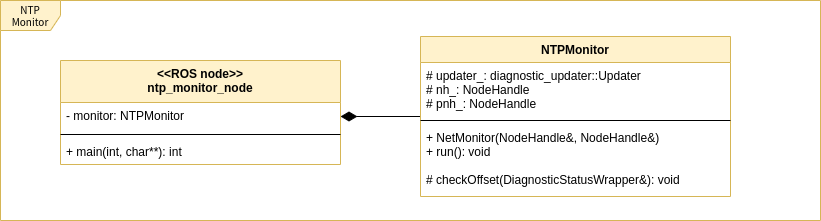

The diagram above was exported from draw.io. Its source (the exported page's mxGraphModel, read from the mxfile embedded in the PNG):
<mxGraphModel dx="1550" dy="-17" grid="1" gridSize="10" guides="1" tooltips="1" connect="1" arrows="1" fold="1" page="1" pageScale="1" pageWidth="1100" pageHeight="850" math="0" shadow="0">
  <root>
    <mxCell id="DtHmY638LKm__-gb0M4J-0" />
    <mxCell id="DtHmY638LKm__-gb0M4J-1" parent="DtHmY638LKm__-gb0M4J-0" />
    <mxCell id="DtHmY638LKm__-gb0M4J-32" value="&lt;div&gt;NTP&lt;/div&gt;&lt;div&gt;Monitor&lt;/div&gt;" style="shape=umlFrame;whiteSpace=wrap;html=1;rounded=0;shadow=0;comic=0;labelBackgroundColor=none;strokeWidth=1;fontFamily=Verdana;fontSize=10;align=center;fillColor=#fff2cc;strokeColor=#d6b656;" vertex="1" parent="DtHmY638LKm__-gb0M4J-1">
      <mxGeometry x="20" y="870" width="820" height="220" as="geometry" />
    </mxCell>
    <mxCell id="DtHmY638LKm__-gb0M4J-33" value="" style="endArrow=none;html=1;endSize=12;startArrow=diamondThin;startSize=14;startFill=1;edgeStyle=orthogonalEdgeStyle;align=left;verticalAlign=bottom;endFill=0;" edge="1" parent="DtHmY638LKm__-gb0M4J-1" source="DtHmY638LKm__-gb0M4J-35" target="DtHmY638LKm__-gb0M4J-38">
      <mxGeometry x="-1" y="20" relative="1" as="geometry">
        <mxPoint x="310" y="1209" as="sourcePoint" />
        <mxPoint x="350" y="1209" as="targetPoint" />
        <mxPoint as="offset" />
      </mxGeometry>
    </mxCell>
    <mxCell id="DtHmY638LKm__-gb0M4J-34" value="&lt;&lt;ROS node&gt;&gt;&#10;ntp_monitor_node" style="swimlane;fontStyle=1;align=center;verticalAlign=top;childLayout=stackLayout;horizontal=1;startSize=42;horizontalStack=0;resizeParent=1;resizeParentMax=0;resizeLast=0;collapsible=1;marginBottom=0;fillColor=#fff2cc;strokeColor=#d6b656;" vertex="1" parent="DtHmY638LKm__-gb0M4J-1">
      <mxGeometry x="80" y="930" width="280" height="104" as="geometry" />
    </mxCell>
    <mxCell id="DtHmY638LKm__-gb0M4J-35" value="- monitor: NTPMonitor&#10;" style="text;strokeColor=none;fillColor=none;align=left;verticalAlign=top;spacingLeft=4;spacingRight=4;overflow=hidden;rotatable=0;points=[[0,0.5],[1,0.5]];portConstraint=eastwest;" vertex="1" parent="DtHmY638LKm__-gb0M4J-34">
      <mxGeometry y="42" width="280" height="28" as="geometry" />
    </mxCell>
    <mxCell id="DtHmY638LKm__-gb0M4J-36" value="" style="line;strokeWidth=1;fillColor=none;align=left;verticalAlign=middle;spacingTop=-1;spacingLeft=3;spacingRight=3;rotatable=0;labelPosition=right;points=[];portConstraint=eastwest;" vertex="1" parent="DtHmY638LKm__-gb0M4J-34">
      <mxGeometry y="70" width="280" height="8" as="geometry" />
    </mxCell>
    <mxCell id="DtHmY638LKm__-gb0M4J-37" value="+ main(int, char**): int" style="text;strokeColor=none;fillColor=none;align=left;verticalAlign=top;spacingLeft=4;spacingRight=4;overflow=hidden;rotatable=0;points=[[0,0.5],[1,0.5]];portConstraint=eastwest;" vertex="1" parent="DtHmY638LKm__-gb0M4J-34">
      <mxGeometry y="78" width="280" height="26" as="geometry" />
    </mxCell>
    <mxCell id="DtHmY638LKm__-gb0M4J-38" value="NTPMonitor" style="swimlane;fontStyle=1;align=center;verticalAlign=top;childLayout=stackLayout;horizontal=1;startSize=26;horizontalStack=0;resizeParent=1;resizeParentMax=0;resizeLast=0;collapsible=1;marginBottom=0;fillColor=#fff2cc;strokeColor=#d6b656;" vertex="1" parent="DtHmY638LKm__-gb0M4J-1">
      <mxGeometry x="440" y="906" width="310" height="160" as="geometry" />
    </mxCell>
    <mxCell id="DtHmY638LKm__-gb0M4J-39" value="# updater_: diagnostic_updater::Updater&#10;# nh_: NodeHandle&#10;# pnh_: NodeHandle&#10;&#10;" style="text;strokeColor=none;fillColor=none;align=left;verticalAlign=top;spacingLeft=4;spacingRight=4;overflow=hidden;rotatable=0;points=[[0,0.5],[1,0.5]];portConstraint=eastwest;" vertex="1" parent="DtHmY638LKm__-gb0M4J-38">
      <mxGeometry y="26" width="310" height="54" as="geometry" />
    </mxCell>
    <mxCell id="DtHmY638LKm__-gb0M4J-40" value="" style="line;strokeWidth=1;fillColor=none;align=left;verticalAlign=middle;spacingTop=-1;spacingLeft=3;spacingRight=3;rotatable=0;labelPosition=right;points=[];portConstraint=eastwest;" vertex="1" parent="DtHmY638LKm__-gb0M4J-38">
      <mxGeometry y="80" width="310" height="8" as="geometry" />
    </mxCell>
    <mxCell id="DtHmY638LKm__-gb0M4J-41" value="+ NetMonitor(NodeHandle&amp;, NodeHandle&amp;)&#10;+ run(): void&#10;&#10;# checkOffset(DiagnosticStatusWrapper&amp;): void" style="text;strokeColor=none;fillColor=none;align=left;verticalAlign=top;spacingLeft=4;spacingRight=4;overflow=hidden;rotatable=0;points=[[0,0.5],[1,0.5]];portConstraint=eastwest;" vertex="1" parent="DtHmY638LKm__-gb0M4J-38">
      <mxGeometry y="88" width="310" height="72" as="geometry" />
    </mxCell>
  </root>
</mxGraphModel>